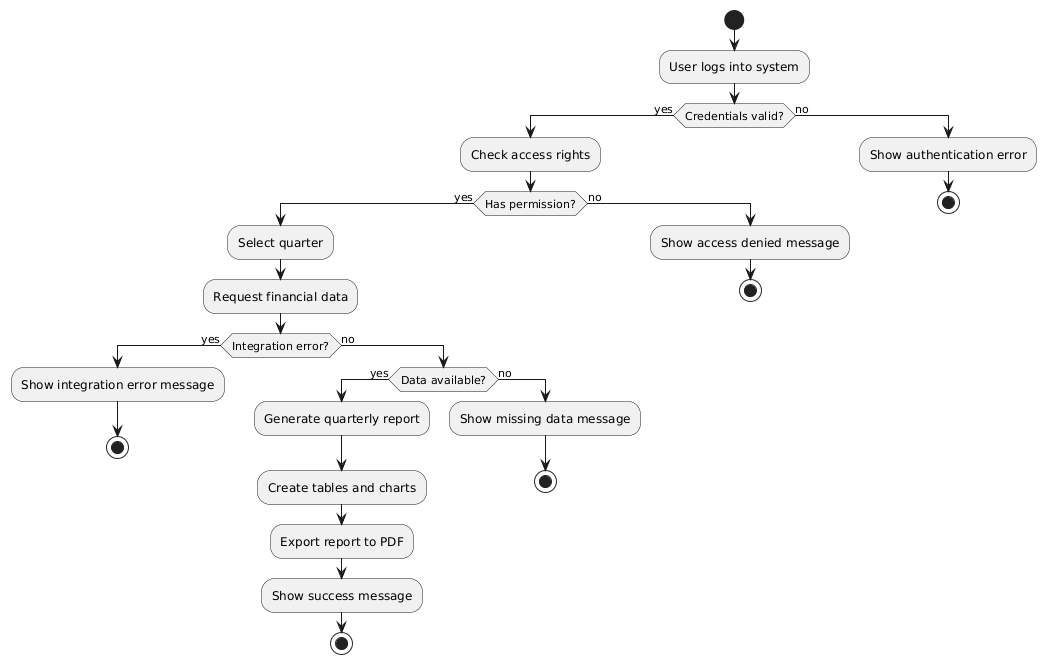

The diagram above was rendered by PlantUML. Its source (embedded in the PNG):
@startuml
start

:User logs into system;

if (Credentials valid?) then (yes)
  :Check access rights;
  if (Has permission?) then (yes)
    :Select quarter;
    :Request financial data;

    if (Integration error?) then (yes)
      :Show integration error message;
      stop
    else (no)
      if (Data available?) then (yes)
        :Generate quarterly report;
        :Create tables and charts;
        :Export report to PDF;
        :Show success message;
        stop
      else (no)
        :Show missing data message;
        stop
      endif
    endif

  else (no)
    :Show access denied message;
    stop
  endif

else (no)
  :Show authentication error;
  stop
endif
@enduml